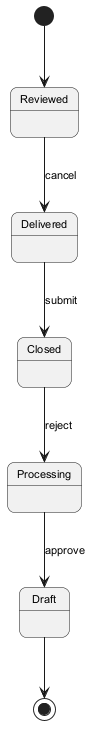

The diagram above was rendered by PlantUML. Its source (embedded in the PNG):
@startuml
skinparam backgroundColor #FFFFFF
skinparam roundCorner 15
skinparam defaultFontSize 11
[*] --> Reviewed
Reviewed --> Delivered : cancel
Delivered --> Closed : submit
Closed --> Processing : reject
Processing --> Draft : approve
Draft --> [*]
@enduml